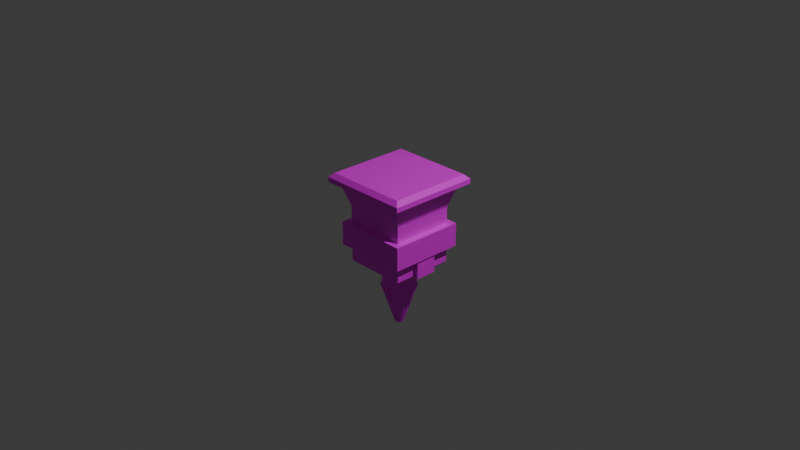 # Source: miner.blend  (saved by Blender 4.5.90; exported with 4.5.12 LTS)
import bpy
from mathutils import Matrix  # noqa: F401  (used for matrix-valued properties, if any)

bpy.ops.wm.read_factory_settings(use_empty=True)
scene = bpy.context.scene
scene.name = 'Scene'

# ---- collections
col_collection = bpy.data.collections.new('Collection'); scene.collection.children.link(col_collection)

# ---- images (referenced by path relative to the original .blend; pixels are not part of the script)
import os
ASSET_DIR = os.environ.get("B2B_ASSET_DIR", "")  # directory of the original .blend (textures are referenced by path, not embedded)
HERE = os.path.dirname(os.path.abspath(__file__))  # packed textures are extracted next to this script under _unpacked/

def load_image(name, relpath, width, height, colorspace="sRGB"):
    """Load a texture the original file referenced (path relative to the .blend, or extracted next to this script)."""
    p = next((c for c in (os.path.join(HERE, relpath), os.path.join(ASSET_DIR, relpath)) if relpath and os.path.exists(c)), "")
    if p:
        img = bpy.data.images.load(p, check_existing=True)
        img.name = name
    else:  # same state as the original file: an image datablock whose file is absent (Cycles renders it pink)
        img = bpy.data.images.new(name, width, height)
        img.source = "FILE"
        img.filepath = "//" + (relpath or name)
    img.colorspace_settings.name = colorspace
    return img
img_mg_machine_generic_frame_png = load_image('mg_machine_generic_frame.png', 'mg_machine_generic_frame.png', 1024, 1024, 'sRGB')
img_mg_machine_generic_metal_png = load_image('mg_machine_generic_metal.png', 'mg_machine_generic_metal.png', 1024, 1024, 'sRGB')

# ---- materials (node trees are filled in below, after node groups)
mat_frame = bpy.data.materials.new('frame')
mat_frame.alpha_threshold = 0.0
mat_frame.roughness = 0.5
mat_frame.line_color = (0.0, 0.0, 0.0, 1.0)
mat_metal = bpy.data.materials.new('metal')

# ---- material node trees
mat_frame.use_nodes = True; mat_frame.node_tree.nodes.clear()
_N = mat_frame.node_tree.nodes; _L = mat_frame.node_tree.links
n0 = _N.new('ShaderNodeOutputMaterial'); n0.name = 'Material Output'; n0.location = (200, 100)
n1 = _N.new('ShaderNodeBsdfPrincipled'); n1.name = 'Principled BSDF'; n1.location = (-200, 100)
n1.inputs[3].default_value = 1.45
n2 = _N.new('ShaderNodeTexImage'); n2.name = 'Image Texture'; n2.location = (-505, 76)
n2.image = img_mg_machine_generic_frame_png
n2.interpolation = 'Closest'
_L.new(n1.outputs[0], n0.inputs[0])
_L.new(n2.outputs[0], n1.inputs[0])
n0.is_active_output = True
mat_metal.use_nodes = True; mat_metal.node_tree.nodes.clear()
_N = mat_metal.node_tree.nodes; _L = mat_metal.node_tree.links
n0 = _N.new('ShaderNodeBsdfPrincipled'); n0.name = 'Principled BSDF'; n0.location = (-200, 100)
n1 = _N.new('ShaderNodeOutputMaterial'); n1.name = 'Material Output'; n1.location = (200, 100)
n2 = _N.new('ShaderNodeTexImage'); n2.name = 'Image Texture'; n2.location = (-559, 53)
n2.image = img_mg_machine_generic_metal_png
n2.interpolation = 'Closest'
_L.new(n0.outputs[0], n1.inputs[0])
_L.new(n2.outputs[0], n0.inputs[0])
n1.is_active_output = True

# ---- world
world_world = bpy.data.worlds.new('World'); scene.world = world_world
world_world.use_nodes = True; world_world.node_tree.nodes.clear()
_N = world_world.node_tree.nodes; _L = world_world.node_tree.links
n0 = _N.new('ShaderNodeOutputWorld'); n0.name = 'World Output'; n0.location = (200, 100)
n1 = _N.new('ShaderNodeBackground'); n1.name = 'Background'; n1.location = (-200, 100)
n1.inputs[0].default_value = (0.05088, 0.05088, 0.05088, 1.0)
_L.new(n1.outputs[0], n0.inputs[0])
n0.is_active_output = True
world_world.color = (0.05088, 0.05088, 0.05088)
world_world.sun_shadow_jitter_overblur = 0.0

# ---- cameras
cam_camera = bpy.data.cameras.new('Camera')
cam_camera.clip_end = 100.0
cam_camera.ortho_scale = 7.314

# ---- lights
light_light = bpy.data.lights.new('Light', 'POINT')
light_light.energy = 1000.0
light_light.shadow_soft_size = 0.1

# ---- meshes
me_cube = bpy.data.meshes.new('Cube')
me_cube.from_pydata([(0.8476, 0.8476, 0.8), (0.8476, -0.8476, 0.8), (-0.8476, 0.8476, 0.8), (-0.8476, -0.8476, 0.8), (2.004e-08, 0.36, -1.5), (2.004e-08, 0.36, 0.9), (0.07023, 0.3531, -1.5), (0.07023, 0.3531, 0.9), (0.1378, 0.3326, -1.5), (0.1378, 0.3326, 0.9), (0.2, 0.2993, -1.5), (0.2, 0.2993, 0.9), (0.2546, 0.2546, -1.5), (0.2546, 0.2546, 0.9), (0.2993, 0.2, -1.5), (0.2993, 0.2, 0.9), (0.3326, 0.1378, -1.5), (0.3326, 0.1378, 0.9), (0.3531, 0.07023, -1.5), (0.3531, 0.07023, 0.9), (0.36, 3.055e-09, -1.5), (0.36, 3.055e-09, 0.9), (0.3531, -0.07023, -1.5), (0.3531, -0.07023, 0.9), (0.3326, -0.1378, -1.5), (0.3326, -0.1378, 0.9), (0.2993, -0.2, -1.5), (0.2993, -0.2, 0.9), (0.2546, -0.2546, -1.5), (0.2546, -0.2546, 0.9), (0.2, -0.2993, -1.5), (0.2, -0.2993, 0.9), (0.1378, -0.3326, -1.5), (0.1378, -0.3326, 0.9), (0.07023, -0.3531, -1.5), (0.07023, -0.3531, 0.9), (2.004e-08, -0.36, -1.5), (2.004e-08, -0.36, 0.9), (-0.07023, -0.3531, -1.5), (-0.07023, -0.3531, 0.9), (-0.1378, -0.3326, -1.5), (-0.1378, -0.3326, 0.9), (-0.2, -0.2993, -1.5), (-0.2, -0.2993, 0.9), (-0.2546, -0.2546, -1.5), (-0.2546, -0.2546, 0.9), (-0.2993, -0.2, -1.5), (-0.2993, -0.2, 0.9), (-0.3326, -0.1378, -1.5), (-0.3326, -0.1378, 0.9), (-0.3531, -0.07023, -1.5), (-0.3531, -0.07023, 0.9), (-0.36, 3.055e-09, -1.5), (-0.36, 3.055e-09, 0.9), (-0.3531, 0.07023, -1.5), (-0.3531, 0.07023, 0.9), (-0.3326, 0.1378, -1.5), (-0.3326, 0.1378, 0.9), (-0.2993, 0.2, -1.5), (-0.2993, 0.2, 0.9), (-0.2546, 0.2546, -1.5), (-0.2546, 0.2546, 0.9), (-0.2, 0.2993, -1.5), (-0.2, 0.2993, 0.9), (-0.1378, 0.3326, -1.5), (-0.1378, 0.3326, 0.9), (-0.07023, 0.3531, -1.5), (-0.07023, 0.3531, 0.9), (-1.0, 1.0, 0.8), (-1.0, -1.0, 0.8), (1.0, 1.0, 0.8), (1.0, -1.0, 0.8), (-0.682, 0.682, -0.08271), (-0.682, -0.682, -0.08271), (0.682, 0.682, -0.08271), (0.682, -0.682, -0.08271), (2.992e-08, 0.06344, -2.404), (0.01238, 0.06222, -2.404), (0.02428, 0.05861, -2.404), (0.03525, 0.05275, -2.404), (0.04486, 0.04486, -2.404), (0.05275, 0.03525, -2.404), (0.05861, 0.02428, -2.404), (0.06222, 0.01238, -2.404), (0.06344, 3.498e-09, -2.404), (0.06222, -0.01238, -2.404), (0.05861, -0.02428, -2.404), (0.05275, -0.03525, -2.404), (0.04486, -0.04486, -2.404), (0.03525, -0.05275, -2.404), (0.02428, -0.05861, -2.404), (0.01238, -0.06222, -2.404), (2.992e-08, -0.06344, -2.404), (-0.01238, -0.06222, -2.404), (-0.02428, -0.05861, -2.404), (-0.03525, -0.05275, -2.404), (-0.04486, -0.04486, -2.404), (-0.05275, -0.03525, -2.404), (-0.05861, -0.02428, -2.404), (-0.06222, -0.01238, -2.404), (-0.06344, 3.498e-09, -2.404), (-0.06222, 0.01238, -2.404), (-0.05861, 0.02428, -2.404), (-0.05275, 0.03525, -2.404), (-0.04486, 0.04486, -2.404), (-0.03525, 0.05275, -2.404), (-0.02428, 0.05861, -2.404), (-0.01238, 0.06222, -2.404), (0.08016, 0.3858, -1.482), (0.1477, 0.3653, -1.482), (0.2217, 0.3258, -1.482), (0.2762, 0.281, -1.482), (0.3295, 0.2161, -1.482), (0.3627, 0.1539, -1.482), (0.3871, 0.07358, -1.482), (0.394, 0.003351, -1.482), (0.3858, -0.08016, -1.482), (0.3653, -0.1477, -1.482), (0.3258, -0.2217, -1.482), (0.281, -0.2762, -1.482), (0.2161, -0.3295, -1.482), (0.1539, -0.3627, -1.482), (0.07358, -0.3871, -1.482), (0.003351, -0.394, -1.482), (-0.08016, -0.3858, -1.482), (-0.1477, -0.3653, -1.482), (-0.2217, -0.3258, -1.482), (-0.2762, -0.281, -1.482), (-0.3295, -0.2161, -1.482), (-0.3627, -0.1539, -1.482), (-0.3871, -0.07358, -1.482), (-0.394, -0.003351, -1.482), (-0.3858, 0.08016, -1.482), (-0.3653, 0.1477, -1.482), (-0.3258, 0.2217, -1.482), (-0.281, 0.2762, -1.482), (-0.2161, 0.3295, -1.482), (-0.1539, 0.3627, -1.482), (-0.07358, 0.3871, -1.482), (-0.003351, 0.394, -1.482), (0.0223, 0.09494, -2.386), (0.0342, 0.09133, -2.386), (0.05693, 0.07918, -2.386), (0.06655, 0.07129, -2.386), (0.0829, 0.05136, -2.386), (0.08876, 0.04039, -2.386), (0.09624, 0.01573, -2.386), (0.09746, 0.003351, -2.386), (0.09494, -0.0223, -2.386), (0.09133, -0.0342, -2.386), (0.07918, -0.05693, -2.386), (0.07129, -0.06655, -2.386), (0.05136, -0.0829, -2.386), (0.04039, -0.08876, -2.386), (0.01573, -0.09624, -2.386), (0.003351, -0.09746, -2.386), (-0.0223, -0.09494, -2.386), (-0.0342, -0.09133, -2.386), (-0.05693, -0.07918, -2.386), (-0.06655, -0.07129, -2.386), (-0.0829, -0.05136, -2.386), (-0.08876, -0.04039, -2.386), (-0.09624, -0.01573, -2.386), (-0.09746, -0.003351, -2.386), (-0.09494, 0.0223, -2.386), (-0.09133, 0.0342, -2.386), (-0.07918, 0.05693, -2.386), (-0.07129, 0.06655, -2.386), (-0.05136, 0.0829, -2.386), (-0.04039, 0.08876, -2.386), (-0.01573, 0.09624, -2.386), (-0.003351, 0.09746, -2.386), (-0.7106, 0.2113, -0.5957), (-0.6412, 0.6412, -1.0), (-0.6412, -0.6412, -1.0), (-0.7106, -0.2113, -0.5957), (0.7106, 0.2113, -0.5957), (0.6412, 0.6412, -1.0), (0.6412, -0.6412, -1.0), (0.7106, -0.2113, -0.5957), (0.907, 0.907, 1.0), (1.0, 1.0, 0.907), (0.907, -0.907, 1.0), (1.0, -1.0, 0.907), (-0.907, 0.907, 1.0), (-1.0, 1.0, 0.907), (-0.907, -0.907, 1.0), (-1.0, -1.0, 0.907), (-0.682, 0.682, 0.2807), (-0.682, -0.682, 0.2807), (0.682, 0.682, 0.2807), (0.682, -0.682, 0.2807), (-0.682, -0.682, -0.9591), (-0.682, 0.682, -0.9591), (0.682, 0.682, -0.9591), (0.682, -0.682, -0.9591), (-0.7875, -0.2355, -0.5957), (-0.816, -0.816, -0.08271), (-0.816, 0.816, -0.08271), (-0.7875, 0.2355, -0.5957), (0.816, 0.816, -0.08271), (0.7875, 0.2355, -0.5957), (0.7875, -0.2355, -0.5957), (0.816, -0.816, -0.08271), (0.682, -0.682, -0.5957), (0.816, -0.816, -0.5957), (-0.682, -0.682, -0.5957), (-0.682, 0.682, -0.5957), (0.682, 0.682, -0.5957), (-0.816, -0.816, -0.5957), (-0.816, 0.816, -0.5957), (0.816, 0.816, -0.5957), (0.7106, -0.2113, -1.0), (0.7875, -0.2355, -1.0), (-0.7106, -0.2113, -1.0), (-0.7106, 0.2113, -1.0), (0.7106, 0.2113, -1.0), (-0.7875, -0.2355, -1.0), (-0.7875, 0.2355, -1.0), (0.7875, 0.2355, -1.0), (-0.2305, -0.06853, -0.7323), (-0.2305, 0.06853, -0.7323), (0.2305, 0.06853, -0.7323), (0.2305, -0.06853, -0.7323), (-0.2305, -0.06853, -0.8634), (-0.2305, 0.06853, -0.8634), (0.2305, 0.06853, -0.8634), (0.2305, -0.06853, -0.8634)], [], [(0, 1, 191, 190), (4, 5, 7, 6), (6, 7, 9, 8), (8, 9, 11, 10), (10, 11, 13, 12), (12, 13, 15, 14), (14, 15, 17, 16), (16, 17, 19, 18), (18, 19, 21, 20), (20, 21, 23, 22), (22, 23, 25, 24), (24, 25, 27, 26), (26, 27, 29, 28), (28, 29, 31, 30), (30, 31, 33, 32), (32, 33, 35, 34), (34, 35, 37, 36), (36, 37, 39, 38), (38, 39, 41, 40), (40, 41, 43, 42), (42, 43, 45, 44), (44, 45, 47, 46), (46, 47, 49, 48), (48, 49, 51, 50), (50, 51, 53, 52), (52, 53, 55, 54), (54, 55, 57, 56), (56, 57, 59, 58), (58, 59, 61, 60), (60, 61, 63, 62), (62, 63, 65, 64), (7, 5, 67, 65, 63, 61, 59, 57, 55, 53, 51, 49, 47, 45, 43, 41, 39, 37, 35, 33, 31, 29, 27, 25, 23, 21, 19, 17, 15, 13, 11, 9), (64, 65, 67, 66), (66, 67, 5, 4), (8, 10, 79, 78), (2, 3, 69, 68), (0, 2, 68, 70), (3, 1, 71, 69), (1, 0, 70, 71), (2, 0, 190, 188), (1, 3, 189, 191), (3, 2, 188, 189), (76, 77, 78, 79, 80, 81, 82, 83, 84, 85, 86, 87, 88, 89, 90, 91, 92, 93, 94, 95, 96, 97, 98, 99, 100, 101, 102, 103, 104, 105, 106, 107), (30, 32, 121, 120), (44, 46, 97, 96), (40, 94, 157, 125), (85, 22, 116, 148), (36, 38, 93, 92), (100, 99, 162, 163), (107, 66, 138, 170), (28, 30, 89, 88), (46, 48, 129, 128), (64, 66, 107, 106), (20, 22, 85, 84), (48, 98, 161, 129), (56, 58, 103, 102), (12, 14, 81, 80), (98, 97, 160, 161), (48, 50, 99, 98), (4, 6, 77, 76), (10, 12, 111, 110), (89, 30, 120, 152), (40, 42, 95, 94), (62, 64, 137, 136), (12, 80, 143, 111), (32, 34, 91, 90), (96, 95, 158, 159), (26, 28, 119, 118), (24, 26, 87, 86), (101, 54, 132, 164), (60, 62, 105, 104), (16, 18, 83, 82), (56, 102, 165, 133), (52, 54, 101, 100), (118, 119, 151, 150), (136, 137, 169, 168), (114, 115, 147, 146), (132, 133, 165, 164), (110, 111, 143, 142), (128, 129, 161, 160), (124, 125, 157, 156), (120, 121, 153, 152), (138, 139, 171, 170), (116, 117, 149, 148), (134, 135, 167, 166), (112, 113, 145, 144), (130, 131, 163, 162), (108, 109, 141, 140), (126, 127, 159, 158), (122, 123, 155, 154), (102, 101, 164, 165), (103, 58, 134, 166), (66, 4, 139, 138), (81, 14, 112, 144), (14, 16, 113, 112), (104, 103, 166, 167), (78, 77, 140, 141), (32, 90, 153, 121), (50, 52, 131, 130), (99, 50, 130, 162), (106, 105, 168, 169), (80, 79, 142, 143), (77, 6, 108, 140), (4, 76, 171, 139), (34, 36, 123, 122), (76, 107, 170, 171), (82, 81, 144, 145), (24, 86, 149, 117), (79, 10, 110, 142), (95, 42, 126, 158), (8, 78, 141, 109), (18, 20, 115, 114), (84, 83, 146, 147), (60, 104, 167, 135), (28, 88, 151, 119), (54, 56, 133, 132), (16, 82, 145, 113), (87, 26, 118, 150), (86, 85, 148, 149), (91, 34, 122, 154), (97, 46, 128, 160), (52, 100, 163, 131), (38, 40, 125, 124), (44, 96, 159, 127), (88, 87, 150, 151), (64, 106, 169, 137), (22, 24, 117, 116), (105, 62, 136, 168), (90, 89, 152, 153), (20, 84, 147, 115), (58, 60, 135, 134), (83, 18, 114, 146), (6, 8, 109, 108), (92, 91, 154, 155), (93, 38, 124, 156), (42, 44, 127, 126), (36, 92, 155, 123), (94, 93, 156, 157), (173, 174, 192, 193), (177, 173, 193, 194), (174, 178, 195, 192), (178, 177, 194, 195), (196, 199, 218, 217), (173, 177, 178, 174), (206, 204, 205, 209), (72, 74, 200, 198), (74, 75, 203, 200), (182, 186, 187, 183), (180, 182, 183, 181), (186, 184, 185, 187), (184, 180, 181, 185), (68, 185, 181, 70), (70, 181, 183, 71), (180, 184, 186, 182), (71, 183, 187, 69), (69, 187, 185, 68), (72, 73, 189, 188), (74, 72, 188, 190), (73, 75, 191, 189), (75, 74, 190, 191), (206, 207, 193, 192), (207, 208, 194, 193), (204, 206, 192, 195), (208, 204, 195, 194), (197, 198, 210, 209), (198, 200, 211, 210), (203, 197, 209, 205), (200, 203, 205, 211), (75, 73, 197, 203), (73, 72, 198, 197), (175, 196, 217, 214), (208, 207, 210, 211), (179, 202, 205, 204), (175, 172, 207, 206), (176, 179, 204, 208), (199, 196, 209, 210), (202, 201, 211, 205), (196, 175, 206, 209), (172, 199, 210, 207), (201, 176, 208, 211), (215, 214, 217, 218), (212, 216, 219, 213), (214, 215, 225, 224), (199, 172, 215, 218), (201, 202, 213, 219), (176, 216, 226, 222), (202, 179, 212, 213), (176, 201, 219, 216), (221, 220, 224, 225), (223, 222, 226, 227), (179, 176, 222, 223), (212, 179, 223, 227), (216, 212, 227, 226), (215, 172, 221, 225), (175, 214, 224, 220), (172, 175, 220, 221)])
me_cube.polygons.foreach_set('material_index', [1, 1, 1, 1, 1, 1, 1, 1, 1, 1, 1, 1, 1, 1, 1, 1, 1, 1, 1, 1, 1, 1, 1, 1, 1, 1, 1, 1, 1, 1, 1, 0, 1, 1, 1, 0, 0, 0, 0, 1, 1, 1, 1, 1, 1, 1, 1, 1, 1, 1, 1, 1, 1, 1, 1, 1, 1, 1, 1, 1, 1, 1, 1, 1, 1, 1, 1, 1, 1, 1, 1, 1, 1, 1, 1, 1, 1, 1, 1, 1, 1, 1, 1, 1, 1, 1, 1, 1, 1, 1, 1, 1, 1, 1, 1, 1, 1, 1, 1, 1, 1, 1, 1, 1, 1, 1, 1, 1, 1, 1, 1, 1, 1, 1, 1, 1, 1, 1, 1, 1, 1, 1, 1, 1, 1, 1, 1, 1, 1, 1, 1, 1, 1, 1, 1, 1, 1, 1, 0, 0, 0, 0, 0, 0, 0, 0, 0, 0, 0, 0, 0, 0, 0, 0, 0, 0, 1, 1, 1, 1, 1, 1, 1, 1, 1, 0, 0, 0, 0, 0, 0, 0, 0, 0, 0, 0, 0, 0, 0, 0, 0, 0, 0, 0, 0, 0, 0, 0, 0, 0, 0, 0, 0, 0, 0, 0])
_uv = me_cube.uv_layers.new(name='UVMap')
_uv.uv.foreach_set('vector', [2.25, 1.451, 2.25, 0.6862, 2.505, 0.7435, 2.505, 1.359, 1.809, 0.2423, 1.809, -0.8986, 1.841, -0.8995, 1.841, 0.2415, 1.841, 0.2415, 1.841, -0.8995, 1.875, -0.8997, 1.875, 0.2413, 1.875, 0.2413, 1.875, -0.8997, 1.909, -0.8993, 1.909, 0.2417, 1.909, 0.2417, 1.909, -0.8993, 1.94, -0.8982, 1.94, 0.2427, 1.94, 0.2427, 1.94, -0.8982, 1.97, -0.8966, 1.97, 0.2443, 1.97, 0.2443, 1.97, -0.8966, 1.995, -0.8945, 1.995, 0.2465, 2.007, 0.2454, 2.007, -0.8955, 2.034, -0.8974, 2.034, 0.2435, 2.034, 0.2435, 2.034, -0.8974, 2.065, -0.8988, 2.065, 0.2421, 2.065, 0.2421, 2.065, -0.8988, 2.098, -0.8996, 2.098, 0.2413, 2.098, 0.2413, 2.098, -0.8996, 2.131, -0.8997, 2.131, 0.2412, 2.131, 0.2412, 2.131, -0.8997, 2.165, -0.8992, 2.165, 0.2417, 2.165, 0.2417, 2.165, -0.8992, 2.196, -0.8981, 2.196, 0.2428, 2.196, 0.2428, 2.196, -0.8981, 2.225, -0.8964, 2.225, 0.2445, 2.225, 0.2445, 2.225, -0.8964, 2.25, -0.8941, 2.25, 0.2468, 2.265, 0.2491, 2.265, -0.8909, 2.285, -0.8938, 2.285, 0.2463, 2.285, 0.2463, 2.285, -0.8938, 2.31, -0.8961, 2.31, 0.2439, 2.31, 0.2439, 2.31, -0.8961, 2.338, -0.898, 2.338, 0.2421, 2.338, 0.2421, 2.338, -0.898, 2.37, -0.8992, 2.37, 0.2409, 2.37, 0.2409, 2.37, -0.8992, 2.403, -0.8997, 2.403, 0.2403, 2.403, 0.2403, 2.403, -0.8997, 2.437, -0.8995, 2.437, 0.2405, 2.437, 0.2405, 2.437, -0.8995, 2.47, -0.8987, 2.47, 0.2413, 2.47, 0.2413, 2.47, -0.8987, 2.5, -0.8972, 2.5, 0.2428, 2.5, 0.2454, 2.5, -0.8955, 2.528, -0.8974, 2.528, 0.2435, 2.528, 0.2435, 2.528, -0.8974, 2.558, -0.8988, 2.558, 0.2421, 2.558, 0.2421, 2.558, -0.8988, 2.591, -0.8996, 2.591, 0.2413, 2.591, 0.2413, 2.591, -0.8996, 2.625, -0.8997, 2.625, 0.2412, 2.625, 0.2412, 2.625, -0.8997, 2.658, -0.8992, 2.658, 0.2417, 2.658, 0.2417, 2.658, -0.8992, 2.69, -0.8981, 2.69, 0.2428, 2.69, 0.2428, 2.69, -0.8981, 2.718, -0.8964, 2.718, 0.2445, 2.718, 0.2445, 2.718, -0.8964, 2.743, -0.8941, 2.743, 0.2468, 1.746, 1.671, 1.74, 1.638, 1.74, 1.605, 1.746, 1.571, 1.759, 1.54, 1.778, 1.512, 1.802, 1.488, 1.83, 1.47, 1.861, 1.457, 1.894, 1.45, 1.928, 1.45, 1.961, 1.457, 1.992, 1.47, 2.02, 1.488, 2.044, 1.512, 2.063, 1.54, 2.075, 1.571, 2.082, 1.605, 2.082, 1.638, 2.075, 1.671, 2.063, 1.702, 2.044, 1.73, 2.02, 1.754, 1.992, 1.773, 1.961, 1.786, 1.928, 1.793, 1.894, 1.793, 1.861, 1.786, 1.83, 1.773, 1.802, 1.754, 1.778, 1.73, 1.759, 1.702, 1.752, 0.2458, 1.752, -0.8952, 1.779, -0.8972, 1.779, 0.2438, 1.779, 0.2438, 1.779, -0.8972, 1.809, -0.8986, 1.809, 0.2423, 1.875, 0.2413, 1.909, 0.2417, 1.877, 0.6849, 1.871, 0.6849, 0.8874, -0.8269, 0.07775, -0.8269, 0.004949, -0.8997, 0.9602, -0.8997, 0.8874, -0.01722, 0.8874, -0.8269, 0.9602, -0.8997, 0.9602, 0.05558, 0.07775, -0.8269, 0.07775, -0.01722, 0.004949, 0.05558, 0.004949, -0.8997, 0.07775, -0.01722, 0.8874, -0.01722, 0.9602, 0.05558, 0.004949, 0.05558, 0.004949, 1.768, 0.004949, 1.011, 0.2598, 1.066, 0.2598, 1.675, 0.4325, 1.661, 0.4325, 1.011, 0.6887, 1.047, 0.6887, 1.57, 1.74, 1.45, 1.74, 0.6857, 1.995, 0.7429, 1.995, 1.358, 2.759, 0.6107, 2.759, 0.6048, 2.76, 0.599, 2.763, 0.5935, 2.766, 0.5885, 2.77, 0.5843, 2.775, 0.581, 2.781, 0.5788, 2.786, 0.5776, 2.792, 0.5776, 2.798, 0.5788, 2.804, 0.581, 2.809, 0.5843, 2.813, 0.5885, 2.816, 0.5935, 2.818, 0.599, 2.82, 0.6048, 2.82, 0.6107, 2.818, 0.6166, 2.816, 0.622, 2.813, 0.627, 2.809, 0.6312, 2.804, 0.6345, 2.798, 0.6368, 2.792, 0.6379, 2.786, 0.6379, 2.781, 0.6368, 2.775, 0.6345, 2.77, 0.6312, 2.766, 0.627, 2.763, 0.622, 2.76, 0.6166, 2.615, 1.784, 2.615, 1.751, 2.632, 1.751, 2.632, 1.784, 2.437, 0.2405, 2.47, 0.2413, 2.423, 0.6849, 2.417, 0.6847, 2.975, -0.1153, 2.975, 0.338, 2.962, 0.3248, 2.962, -0.1285, 2.946, 2.049, 2.946, 1.595, 2.959, 1.581, 2.959, 2.036, 2.31, 0.2439, 2.338, 0.2421, 2.4, 0.685, 2.394, 0.6853, 2.792, 0.6379, 2.798, 0.6368, 2.801, 0.6528, 2.796, 0.6539, 3.009, 2.048, 3.009, 1.594, 3.021, 1.581, 3.021, 2.035, 2.196, 0.2428, 2.225, 0.2445, 2.14, 0.6854, 2.135, 0.6851, 2.121, 1.686, 2.121, 1.72, 2.105, 1.72, 2.105, 1.686, 1.752, 0.2458, 1.779, 0.2438, 1.854, 0.6853, 1.849, 0.6857, 2.065, 0.2421, 2.098, 0.2413, 2.118, 0.6849, 2.112, 0.685, 1.74, 1.327, 1.74, 1.777, 1.73, 1.765, 1.73, 1.315, 2.625, 0.2412, 2.658, 0.2417, 2.623, 0.6849, 2.617, 0.6848, 1.94, 0.2427, 1.97, 0.2443, 1.888, 0.6854, 1.883, 0.6851, 2.804, 0.6345, 2.809, 0.6312, 2.818, 0.6448, 2.813, 0.6481, 1.698, 0.8672, 1.725, 0.8635, 1.725, 1.314, 1.721, 1.315, 1.809, 0.2423, 1.841, 0.2415, 1.865, 0.6849, 1.859, 0.685, 2.082, 1.679, 2.082, 1.645, 2.098, 1.645, 2.098, 1.679, 0.8509, 2.109, 0.8509, 1.672, 0.8608, 1.661, 0.8608, 2.099, 2.37, 0.2409, 2.403, 0.2403, 2.411, 0.6847, 2.405, 0.6848, 2.121, 1.754, 2.121, 1.787, 2.105, 1.787, 2.105, 1.754, 2.997, 0.6993, 2.997, 1.153, 2.985, 1.14, 2.985, 0.6862, 2.265, 0.2491, 2.285, 0.2463, 2.39, 0.6857, 2.387, 0.6862, 2.813, 0.627, 2.816, 0.622, 2.83, 0.6311, 2.826, 0.6361, 2.105, 1.686, 2.105, 1.653, 2.121, 1.653, 2.121, 1.686, 2.131, 0.2412, 2.165, 0.2417, 2.129, 0.6849, 2.123, 0.6848, 2.984, 2.049, 2.984, 1.595, 2.997, 1.581, 2.997, 2.036, 2.69, 0.2428, 2.718, 0.2445, 2.633, 0.6854, 2.628, 0.6851, 2.007, 0.2454, 2.034, 0.2435, 2.106, 0.6852, 2.102, 0.6856, 2.985, 0.6994, 2.985, 1.152, 2.972, 1.139, 2.972, 0.6862, 2.558, 0.2421, 2.591, 0.2413, 2.611, 0.6849, 2.605, 0.685, 2.136, 1.454, 2.167, 1.45, 2.167, 1.897, 2.162, 1.897, 2.224, 1.593, 2.249, 1.589, 2.249, 2.041, 2.245, 2.042, 2.872, 1.431, 2.902, 1.434, 2.877, 1.879, 2.872, 1.878, 1.626, 0.8514, 1.66, 0.8514, 1.65, 1.295, 1.644, 1.295, 2.167, 0.6888, 2.199, 0.6857, 2.199, 1.132, 2.194, 1.132, 2.647, 1.454, 2.677, 1.451, 2.677, 1.899, 2.672, 1.9, 2.167, 1.132, 2.199, 1.136, 2.173, 1.58, 2.167, 1.58, 2.937, -0.1248, 2.962, -0.1285, 2.962, 0.3231, 2.958, 0.3237, 2.167, 1.58, 2.197, 1.584, 2.173, 2.029, 2.167, 2.028, 1.66, 0.8514, 1.693, 0.8514, 1.684, 1.295, 1.678, 1.295, 1.698, 1.318, 1.73, 1.315, 1.73, 1.761, 1.724, 1.762, 2.199, 1.593, 2.224, 1.589, 2.224, 2.041, 2.22, 2.041, 0.9117, 1.454, 0.942, 1.458, 0.917, 1.903, 0.9117, 1.902, 0.9117, 1.011, 0.9453, 1.011, 0.9382, 1.454, 0.9323, 1.454, 1.592, 0.8514, 1.626, 0.8514, 1.608, 1.296, 1.602, 1.296, 2.921, 1.581, 2.946, 1.585, 2.926, 2.034, 2.921, 2.033, 2.781, 0.6368, 2.786, 0.6379, 2.783, 0.6539, 2.777, 0.6528, 2.972, 2.048, 2.972, 1.595, 2.984, 1.581, 2.984, 2.034, 2.121, 1.518, 2.121, 1.551, 2.105, 1.551, 2.105, 1.518, 3.032, 2.028, 3.032, 1.592, 3.042, 1.581, 3.042, 2.018, 2.105, 1.484, 2.105, 1.45, 2.121, 1.45, 2.121, 1.484, 2.77, 0.6312, 2.775, 0.6345, 2.766, 0.6481, 2.761, 0.6448, 2.76, 0.599, 2.759, 0.6048, 2.743, 0.6016, 2.744, 0.5958, 2.265, 0.2491, 2.387, 0.6862, 2.372, 0.6769, 2.25, 0.2398, 2.121, 1.619, 2.121, 1.653, 2.105, 1.653, 2.105, 1.619, 1.725, 1.314, 1.725, 0.8635, 1.735, 0.8514, 1.735, 1.302, 2.763, 0.622, 2.766, 0.627, 2.752, 0.6361, 2.749, 0.6311, 2.766, 0.5885, 2.763, 0.5935, 2.749, 0.5844, 2.752, 0.5795, 0.9453, 1.945, 0.9453, 1.491, 0.9581, 1.478, 0.9581, 1.932, 3.023, -0.1165, 3.023, 0.3294, 3.011, 0.3174, 3.011, -0.1285, 2.082, 1.713, 2.082, 1.679, 2.098, 1.679, 2.098, 1.713, 2.759, 0.6107, 2.76, 0.6166, 2.744, 0.6197, 2.743, 0.6139, 2.775, 0.581, 2.77, 0.5843, 2.761, 0.5708, 2.766, 0.5675, 3.009, 1.594, 3.009, 2.041, 2.997, 2.029, 2.997, 1.581, 2.999, 0.3319, 2.999, -0.1161, 3.011, -0.1285, 3.011, 0.3195, 2.997, 1.147, 2.997, 0.6986, 3.009, 0.6862, 3.009, 1.134, 2.972, 1.595, 2.972, 2.048, 2.959, 2.035, 2.959, 1.581, 2.105, 1.585, 2.105, 1.551, 2.121, 1.551, 2.121, 1.585, 2.786, 0.5776, 2.781, 0.5788, 2.777, 0.5627, 2.783, 0.5616, 2.987, -0.1153, 2.987, 0.3389, 2.975, 0.3258, 2.975, -0.1285, 2.915, 1.444, 2.915, 1.898, 2.902, 1.885, 2.902, 1.431, 2.121, 1.72, 2.121, 1.754, 2.105, 1.754, 2.105, 1.72, 2.007, 0.2454, 2.102, 0.6856, 2.09, 0.6759, 1.995, 0.2358, 2.988, -0.4386, 2.988, -0.8872, 3.0, -0.8997, 3.0, -0.4511, 2.798, 0.5788, 2.792, 0.5776, 2.796, 0.5616, 2.801, 0.5627, 3.0, -0.4332, 3.0, -0.8868, 3.012, -0.8997, 3.012, -0.4461, 3.024, -0.4528, 3.024, -0.8893, 3.033, -0.8997, 3.033, -0.4632, 3.032, 0.6981, 3.032, 1.143, 3.021, 1.131, 3.021, 0.6862, 2.098, 1.747, 2.098, 1.78, 2.082, 1.78, 2.082, 1.747, 2.999, -0.1154, 2.999, 0.3388, 2.987, 0.3257, 2.987, -0.1285, 2.809, 0.5843, 2.804, 0.581, 2.813, 0.5675, 2.818, 0.5708, 1.752, 0.2458, 1.849, 0.6857, 1.837, 0.676, 1.74, 0.2361, 2.082, 1.747, 2.082, 1.713, 2.098, 1.713, 2.098, 1.747, 3.021, 2.038, 3.021, 1.593, 3.032, 1.581, 3.032, 2.027, 2.816, 0.5935, 2.813, 0.5885, 2.826, 0.5795, 2.83, 0.5844, 3.033, -0.1182, 3.033, 0.3175, 3.023, 0.3072, 3.023, -0.1285, 2.121, 1.585, 2.121, 1.619, 2.105, 1.619, 2.105, 1.585, 3.009, 1.152, 3.009, 0.6991, 3.021, 0.6862, 3.021, 1.14, 2.105, 1.518, 2.105, 1.484, 2.121, 1.484, 2.121, 1.518, 2.82, 0.6048, 2.818, 0.599, 2.834, 0.5958, 2.836, 0.6016, 0.9453, 1.478, 0.9453, 1.024, 0.9581, 1.011, 0.9581, 1.465, 2.632, 1.717, 2.632, 1.751, 2.615, 1.751, 2.615, 1.717, 3.024, -0.8877, 3.024, -0.4418, 3.012, -0.4539, 3.012, -0.8997, 2.818, 0.6166, 2.82, 0.6107, 2.836, 0.6139, 2.834, 0.6197, 2.937, -0.8811, 2.937, -0.3027, 2.916, -0.2786, 2.916, -0.8938, 2.872, 1.449, 2.872, 2.022, 2.85, 2.046, 2.85, 1.437, 0.9797, 0.6789, 0.9797, 1.291, 0.9602, 1.311, 0.9602, 0.6594, 2.937, -0.26, 2.937, 0.3184, 2.916, 0.3426, 2.916, -0.2727, 1.934, 2.005, 1.934, 1.793, 2.126, 1.799, 2.126, 2.012, 1.592, 0.6789, 1.592, 1.291, 0.9797, 1.291, 0.9797, 0.6789, 1.024, -0.8357, 1.024, -0.1842, 0.9602, -0.1202, 0.9602, -0.8997, 1.676, 0.5954, 1.676, -0.05615, 1.74, -0.1202, 1.74, 0.6594, 1.676, -0.05615, 1.024, -0.05615, 0.9602, -0.1202, 1.74, -0.1202, 0.04937, 0.1, 0.04937, 0.9664, 0.004949, 1.011, 0.004949, 0.05558, 0.9158, 0.1, 0.04937, 0.1, 0.004949, 0.05558, 0.9602, 0.05558, 0.04937, 0.9664, 0.9158, 0.9664, 0.9602, 1.011, 0.004949, 1.011, 0.9158, 0.9664, 0.9158, 0.1, 0.9602, 0.05558, 0.9602, 1.011, 2.972, 1.581, 2.921, 1.58, 2.921, 0.6862, 2.972, 0.6881, 0.9117, 1.915, 0.8608, 1.913, 0.8608, 1.011, 0.9117, 1.013, 0.9158, 0.1, 0.9158, 0.9664, 0.04937, 0.9664, 0.04937, 0.1, 2.988, -0.1285, 2.937, -0.1325, 2.937, -0.8997, 2.988, -0.8957, 2.25, 1.589, 2.199, 1.588, 2.199, 0.6856, 2.25, 0.6873, 2.167, 0.7487, 2.167, 1.364, 1.995, 1.358, 1.995, 0.7429, 0.4325, 1.072, 0.4325, 1.682, 0.2598, 1.675, 0.2598, 1.066, 0.8608, 1.06, 0.8608, 1.584, 0.6887, 1.57, 0.6887, 1.047, 2.677, 0.7493, 2.677, 1.365, 2.505, 1.359, 2.505, 0.7435, 2.743, -0.2845, 2.743, -0.8997, 2.916, -0.8938, 2.916, -0.2786, 2.677, 2.04, 2.677, 1.431, 2.85, 1.437, 2.85, 2.046, 2.25, 1.974, 2.25, 1.451, 2.422, 1.464, 2.422, 1.988, 2.743, 0.3367, 2.743, -0.2786, 2.916, -0.2727, 2.916, 0.3426, 2.677, 1.422, 2.677, 0.6862, 2.921, 0.6945, 2.921, 1.431, 1.204, 2.04, 1.204, 1.311, 1.448, 1.32, 1.448, 2.049, 1.448, 1.937, 1.448, 1.311, 1.691, 1.33, 1.691, 1.956, 0.9602, 2.047, 0.9602, 1.311, 1.204, 1.319, 1.204, 2.055, 1.024, -0.05615, 1.024, 0.5954, 0.9602, 0.6594, 0.9602, -0.1202, 1.024, 0.5954, 1.676, 0.5954, 1.74, 0.6594, 0.9602, 0.6594, 2.082, 1.45, 2.105, 1.453, 2.105, 1.645, 2.082, 1.642, 1.676, -0.1842, 1.676, -0.8357, 1.74, -0.8997, 1.74, -0.1202, 1.249, -0.1705, 1.237, -0.1338, 0.9602, -0.1202, 1.024, -0.1842, 1.249, -0.8493, 1.451, -0.8493, 1.676, -0.8357, 1.024, -0.8357, 1.451, -0.1705, 1.249, -0.1705, 1.024, -0.1842, 1.676, -0.1842, 1.463, -0.8861, 1.237, -0.8861, 0.9602, -0.8997, 1.74, -0.8997, 1.237, -0.1338, 1.463, -0.1338, 1.74, -0.1202, 0.9602, -0.1202, 1.237, -0.8861, 1.249, -0.8493, 1.024, -0.8357, 0.9602, -0.8997, 1.451, -0.8493, 1.463, -0.8861, 1.74, -0.8997, 1.676, -0.8357, 1.463, -0.1338, 1.451, -0.1705, 1.676, -0.1842, 1.74, -0.1202, 2.434, 1.68, 2.636, 1.68, 2.647, 1.717, 2.422, 1.717, 0.6459, 1.698, 0.4441, 1.698, 0.4325, 1.661, 0.6575, 1.661, 2.636, 1.68, 2.434, 1.68, 2.502, 1.451, 2.567, 1.451, 0.8497, 1.661, 0.8499, 1.7, 0.6577, 1.7, 0.6575, 1.661, 2.743, 0.555, 2.743, 0.3426, 2.935, 0.3491, 2.935, 0.5616, 1.932, 1.983, 1.74, 1.983, 1.791, 1.793, 1.853, 1.793, 2.614, 1.717, 2.615, 1.753, 2.423, 1.753, 2.422, 1.717, 1.932, 1.983, 1.934, 2.013, 1.742, 2.013, 1.74, 1.983, 0.8608, 1.917, 0.9226, 1.915, 0.9226, 1.977, 0.8608, 1.979, 2.616, 1.902, 2.677, 1.9, 2.677, 1.962, 2.616, 1.964, 0.2068, 1.997, 0.004949, 1.997, 0.07313, 1.768, 0.1386, 1.768, 2.423, 1.753, 2.615, 1.753, 2.559, 1.978, 2.497, 1.978, 0.4441, 1.698, 0.6459, 1.698, 0.5777, 1.927, 0.5123, 1.927, 0.6577, 1.7, 0.8499, 1.7, 0.7867, 1.938, 0.7244, 1.938, 1.735, 0.6594, 1.735, 0.8514, 1.592, 0.8067, 1.592, 0.7444, 0.2068, 1.768, 0.4086, 1.768, 0.3404, 1.997, 0.275, 1.997])
me_cube.materials.append(mat_frame)
me_cube.materials.append(mat_metal)
me_cube.use_mirror_vertex_groups = False
me_cube.update()

# ---- objects
ob_cube = bpy.data.objects.new('Cube', me_cube)
ob_light = bpy.data.objects.new('Light', light_light)
ob_camera = bpy.data.objects.new('Camera', cam_camera)

# ---- transforms, parenting, visibility, modifiers, constraints
ob_cube.location = (0.0, 0.0, 0.0)
ob_cube.scale = (0.5, 0.5, 0.5)
ob_cube.lock_rotations_4d = False
ob_cube.empty_display_type = 'ARROWS'
ob_cube.lineart.crease_threshold = 0.0
ob_light.location = (4.076, 1.005, 5.904)
ob_light.rotation_euler = (0.6503, 0.05522, 1.866)
ob_light.lock_rotations_4d = False
ob_light.empty_display_type = 'ARROWS'
ob_light.color = (0.0, 0.0, 0.0, 0.0)
ob_light.lineart.crease_threshold = 0.0
ob_camera.location = (7.359, -6.926, 4.958)
ob_camera.rotation_euler = (1.109, 0.0, 0.8149)
ob_camera.lock_rotations_4d = False
ob_camera.empty_display_type = 'ARROWS'
ob_camera.color = (0.0, 0.0, 0.0, 0.0)
ob_camera.display_type = 'WIRE'
ob_camera.lineart.crease_threshold = 0.0

# ---- collection membership
col_collection.objects.link(ob_cube)
col_collection.objects.link(ob_light)
col_collection.objects.link(ob_camera)

# ---- scene / render settings (as saved in the file)
scene.camera = ob_camera
scene.frame_start = 1; scene.frame_end = 250; scene.frame_set(1)
scene.render.engine = 'BLENDER_EEVEE_NEXT'
bpy.context.view_layer.update()

